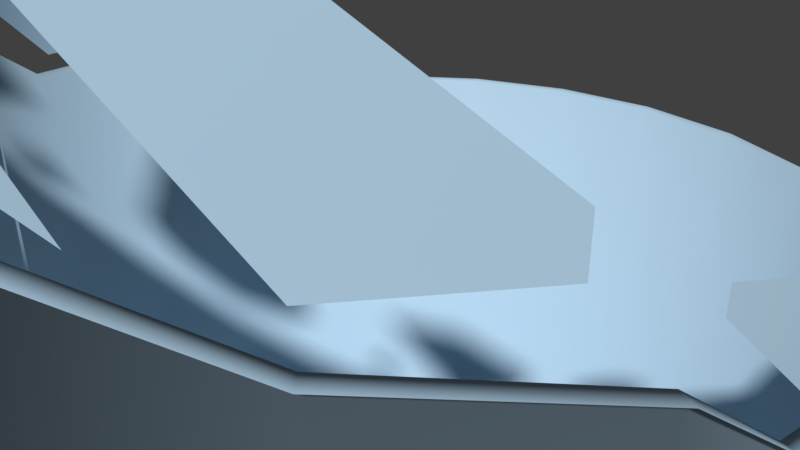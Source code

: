 # Source: border.blend  (saved by Blender 2.77.0; exported with 4.5.12 LTS)
import bpy
from mathutils import Matrix  # noqa: F401  (used for matrix-valued properties, if any)

bpy.ops.wm.read_factory_settings(use_empty=True)
scene = bpy.context.scene
scene.name = 'Scene'

# ---- collections
col_collection_1 = bpy.data.collections.new('Collection 1'); scene.collection.children.link(col_collection_1)
col_collection_1.hide_render = True
col_collection_1.hide_viewport = True
col_collection_2 = bpy.data.collections.new('Collection 2'); scene.collection.children.link(col_collection_2)

# ---- materials (node trees are filled in below, after node groups)
mat_mat_platform = bpy.data.materials.new('mat-platform')
mat_mat_platform.alpha_threshold = 0.0
mat_mat_platform.use_transparent_shadow = False
mat_mat_platform.diffuse_color = (0.457, 0.6434, 0.8, 1.0)
mat_mat_platform.specular_color = (0.662, 1.0, 0.5125)
mat_mat_platform.roughness = 0.5
mat_mat_platform.specular_intensity = 0.4792

# ---- material node trees

# ---- world
world_world = bpy.data.worlds.new('World'); scene.world = world_world
world_world.color = (0.05088, 0.05088, 0.05088)
world_world.use_sun_shadow = False
world_world.sun_shadow_jitter_overblur = 0.0
world_world.cycles.sampling_method = 'MANUAL'

# ---- cameras
cam_camera = bpy.data.cameras.new('Camera')
cam_camera.clip_end = 100.0
cam_camera.lens = 35.0
cam_camera.sensor_width = 32.0
cam_camera.sensor_height = 18.0
cam_camera.ortho_scale = 7.314
cam_camera.dof.focus_distance = 0.0
cam_camera.dof.aperture_fstop = 128.0

# ---- meshes
me_border = bpy.data.meshes.new('border')
me_border.from_pydata([(0.0, 6.068, -60.68), (0.0, 6.068, 0.4749), (1.57, 5.861, -60.68), (1.57, 5.861, 0.4749), (3.034, 5.255, -60.68), (3.034, 5.255, 0.4749), (4.291, 4.291, -60.68), (4.291, 4.291, 0.4749), (5.255, 3.034, -60.68), (5.255, 3.034, 0.4749), (5.861, 1.57, -60.68), (5.861, 1.57, 0.4749), (6.068, 4.581e-07, -60.68), (6.068, 5.787e-07, 1.444), (5.861, -1.57, -60.68), (5.861, -1.57, 1.444), (5.255, -3.034, -60.68), (5.538, -2.473, 2.167), (4.291, -4.291, -60.68), (4.291, -4.291, 2.56), (3.034, -5.255, -60.68), (3.034, -5.255, 3.106), (1.57, -5.861, -60.68), (1.57, -5.861, 3.417), (2.363e-06, -6.068, -60.68), (2.363e-06, -6.068, 3.504), (-1.57, -5.861, -60.68), (-1.57, -5.861, 3.417), (-3.034, -5.255, -60.68), (-3.034, -5.255, 3.106), (-4.291, -4.291, -60.68), (-4.291, -4.291, 2.56), (-5.255, -3.034, -60.68), (-5.538, -2.473, 2.167), (-5.861, -1.57, -60.68), (-5.861, -1.57, 1.444), (-6.068, -2.821e-06, -60.68), (-6.068, -2.893e-06, 1.444), (-5.861, 1.57, -60.68), (-5.861, 1.57, 0.4749), (-5.255, 3.034, -60.68), (-5.255, 3.034, 0.4749), (-4.291, 4.291, -60.68), (-4.291, 4.291, 0.4749), (-3.034, 5.255, -60.68), (-3.034, 5.255, 0.4749), (-1.57, 5.861, -60.68), (-1.57, 5.861, 0.4749), (-5.598, -2.113, 2.764), (-5.894, -1.396, 2.658), (-5.996, -0.6273, 2.098), (-5.598, -2.113, 2.523), (-5.894, -1.396, 1.745), (-5.996, -0.6273, 1.756), (-3.039, -5.294, 4.739), (-4.286, -4.317, 4.77), (-5.238, -3.051, 3.44), (-2.683, -5.444, 3.555), (-4.286, -4.317, 2.976), (-5.238, -3.051, 2.991), (2.363e-06, -6.068, 8.052), (1.57, -5.861, 4.421), (2.363e-06, -6.068, 3.946), (-1.57, -5.861, 4.426), (0.9654, -5.965, 6.749), (-0.9654, -5.965, 6.749), (1.007, -5.965, 4.115), (-1.007, -5.965, 4.117), (5.586, -2.113, 2.764), (5.883, -1.396, 2.658), (5.984, -0.6273, 2.098), (5.586, -2.113, 2.523), (5.883, -1.396, 1.745), (5.984, -0.6273, 1.756), (3.028, -5.294, 5.015), (4.275, -4.317, 4.77), (5.227, -3.051, 3.44), (-3.081, -5.324, 4.055), (4.275, -4.317, 2.976), (5.227, -3.051, 2.991), (-3.389, -5.061, 3.231), (2.657, -5.444, 3.683), (3.055, -5.324, 4.055), (3.363, -5.061, 3.231), (-7.749e-09, 6.261, 0.4749), (1.621, 6.047, 0.4749), (3.131, 5.422, 0.4749), (4.427, 4.427, 0.4749), (5.423, 3.13, 0.4749), (6.048, 1.62, 0.4749), (6.261, -0.0007454, 1.444), (6.048, -1.621, 1.444), (5.714, -2.552, 2.167), (4.427, -4.428, 2.56), (3.131, -5.423, 3.106), (1.621, -6.049, 3.417), (2.431e-06, -6.262, 3.504), (-1.621, -6.049, 3.417), (-3.131, -5.423, 3.106), (-4.427, -4.428, 2.56), (-5.714, -2.552, 2.167), (-6.048, -1.621, 1.444), (-6.261, -0.000749, 1.444), (-6.048, 1.62, 0.4749), (-5.423, 3.13, 0.4749), (-4.427, 4.427, 0.4749), (-3.131, 5.422, 0.4749), (-1.621, 6.047, 0.4749)], [], [(0, 2, 3, 1), (2, 4, 5, 3), (4, 6, 7, 5), (6, 8, 9, 7), (8, 10, 11, 9), (10, 12, 13, 11), (12, 14, 15, 13), (14, 16, 17, 15), (16, 18, 19, 17), (18, 20, 21, 19), (20, 22, 23, 21), (22, 24, 25, 23), (24, 26, 27, 25), (26, 28, 29, 27), (28, 30, 31, 29), (30, 32, 33, 31), (32, 34, 35, 33), (34, 36, 37, 35), (36, 38, 39, 37), (38, 40, 41, 39), (40, 42, 43, 41), (42, 44, 45, 43), (44, 46, 47, 45), (46, 0, 1, 47), (54, 58, 55), (58, 59, 56, 55), (52, 53, 50, 49), (51, 52, 49, 48), (60, 64, 66, 62), (65, 67, 63), (64, 61, 66), (74, 75, 78), (78, 75, 76, 79), (72, 69, 70, 73), (71, 68, 69, 72), (57, 80, 77), (81, 82, 83), (60, 62, 67, 65), (19, 93, 92, 17), (37, 102, 101, 35), (11, 89, 88, 9), (29, 98, 97, 27), (47, 107, 106, 45), (3, 85, 84, 1), (21, 94, 93, 19), (39, 103, 102, 37), (13, 90, 89, 11), (31, 99, 98, 29), (1, 84, 107, 47), (5, 86, 85, 3), (23, 95, 94, 21), (41, 104, 103, 39), (15, 91, 90, 13), (33, 100, 99, 31), (7, 87, 86, 5), (25, 96, 95, 23), (43, 105, 104, 41), (17, 92, 91, 15), (35, 101, 100, 33), (9, 88, 87, 7), (27, 97, 96, 25), (45, 106, 105, 43)])
me_border.polygons.foreach_set('use_smooth', [True] * 62)
me_border.materials.append(mat_mat_platform)
me_border.use_remesh_preserve_volume = False
me_border.use_remesh_preserve_attributes = False
me_border.use_mirror_vertex_groups = False
me_border.update()

# ---- objects
ob_camera = bpy.data.objects.new('Camera', cam_camera)
ob_border = bpy.data.objects.new('border', me_border)

# ---- transforms, parenting, visibility, modifiers, constraints
ob_camera.location = (7.481, -6.508, 5.344)
ob_camera.rotation_euler = (1.109, 0.01082, 0.8149)
ob_camera.lock_rotations_4d = False
ob_camera.empty_display_type = 'ARROWS'
ob_camera.color = (0.0, 0.0, 0.0, 0.0)
ob_camera.display_type = 'WIRE'
ob_camera.lineart.crease_threshold = 0.0
ob_border.location = (0.0, 0.0, 0.0)
ob_border.lineart.crease_threshold = 0.0

# ---- collection membership
col_collection_1.objects.link(ob_camera)
col_collection_2.objects.link(ob_border)

# ---- scene / render settings (as saved in the file)
scene.camera = ob_camera
scene.frame_start = 1; scene.frame_end = 250; scene.frame_set(1)
scene.render.engine = 'BLENDER_EEVEE_NEXT'
scene.render.resolution_percentage = 50
scene.render.dither_intensity = 0.0
scene.cycles.use_denoising = False
scene.cycles.samples = 128
scene.cycles.sampling_pattern = 'TABULATED_SOBOL'
scene.cycles.light_sampling_threshold = 0.0
scene.cycles.use_adaptive_sampling = False
scene.cycles.use_light_tree = False
scene.cycles.blur_glossy = 0.0
scene.cycles.sample_clamp_indirect = 0.0
scene.view_settings.view_transform = 'Standard'
bpy.context.view_layer.update()

# ---- added for rendering (the .blend has no usable light): sun
light_auto_sun = bpy.data.lights.new('AutoSun', 'SUN')
light_auto_sun.energy = 3.0
light_auto_sun.angle = 0.0523599
ob_auto_sun = bpy.data.objects.new('AutoSun', light_auto_sun)
scene.collection.objects.link(ob_auto_sun)
ob_auto_sun.rotation_euler = (0.872665, 0.174533, 0.523599)
bpy.context.view_layer.update()
